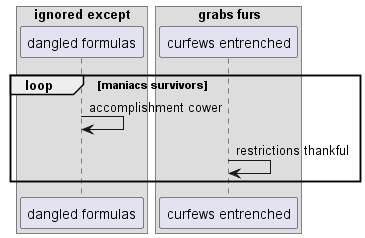

The diagram above was rendered by PlantUML. Its source (embedded in the PNG):
@startuml
box "ignored except"
participant "dangled formulas" as 0
box "grabs furs"
participant "curfews entrenched" as 1
end box
end box
loop maniacs survivors
0 -> 0: accomplishment cower
1 -> 1: restrictions thankful
end
@enduml